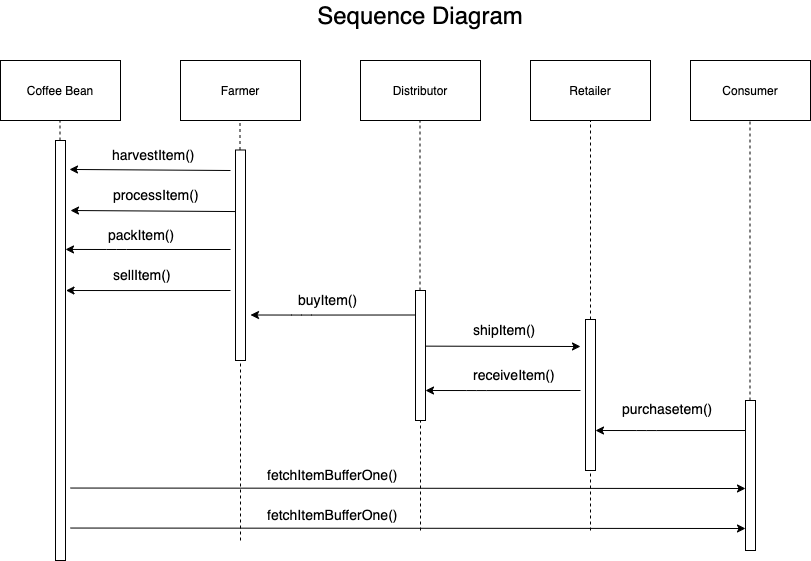

The diagram above was exported from draw.io. Its source (the exported page's mxGraphModel, read from the mxfile embedded in the PNG):
<mxGraphModel dx="1639" dy="822" grid="1" gridSize="10" guides="1" tooltips="1" connect="1" arrows="1" fold="1" page="1" pageScale="1" pageWidth="1169" pageHeight="827" math="0" shadow="0">
  <root>
    <mxCell id="WIyWlLk6GJQsqaUBKTNV-0" />
    <mxCell id="WIyWlLk6GJQsqaUBKTNV-1" parent="WIyWlLk6GJQsqaUBKTNV-0" />
    <mxCell id="ymMTIM8i2aEYrrYGmo6T-0" value="Coffee Bean" style="rounded=0;whiteSpace=wrap;html=1;" vertex="1" parent="WIyWlLk6GJQsqaUBKTNV-1">
      <mxGeometry x="170" y="80" width="120" height="60" as="geometry" />
    </mxCell>
    <mxCell id="ymMTIM8i2aEYrrYGmo6T-1" value="Retailer" style="rounded=0;whiteSpace=wrap;html=1;" vertex="1" parent="WIyWlLk6GJQsqaUBKTNV-1">
      <mxGeometry x="700" y="80" width="120" height="60" as="geometry" />
    </mxCell>
    <mxCell id="ymMTIM8i2aEYrrYGmo6T-2" value="Distributor" style="rounded=0;whiteSpace=wrap;html=1;" vertex="1" parent="WIyWlLk6GJQsqaUBKTNV-1">
      <mxGeometry x="530" y="80" width="120" height="60" as="geometry" />
    </mxCell>
    <mxCell id="ymMTIM8i2aEYrrYGmo6T-3" value="Farmer" style="rounded=0;whiteSpace=wrap;html=1;" vertex="1" parent="WIyWlLk6GJQsqaUBKTNV-1">
      <mxGeometry x="350" y="80" width="120" height="60" as="geometry" />
    </mxCell>
    <mxCell id="ymMTIM8i2aEYrrYGmo6T-4" value="Consumer" style="rounded=0;whiteSpace=wrap;html=1;" vertex="1" parent="WIyWlLk6GJQsqaUBKTNV-1">
      <mxGeometry x="860" y="80" width="120" height="60" as="geometry" />
    </mxCell>
    <mxCell id="ymMTIM8i2aEYrrYGmo6T-5" value="" style="endArrow=none;dashed=1;html=1;entryX=0.5;entryY=1;entryDx=0;entryDy=0;" edge="1" parent="WIyWlLk6GJQsqaUBKTNV-1" source="ymMTIM8i2aEYrrYGmo6T-16" target="ymMTIM8i2aEYrrYGmo6T-1">
      <mxGeometry width="50" height="50" relative="1" as="geometry">
        <mxPoint x="760" y="590" as="sourcePoint" />
        <mxPoint x="751" y="170" as="targetPoint" />
      </mxGeometry>
    </mxCell>
    <mxCell id="ymMTIM8i2aEYrrYGmo6T-6" value="" style="endArrow=none;dashed=1;html=1;entryX=0.5;entryY=1;entryDx=0;entryDy=0;" edge="1" parent="WIyWlLk6GJQsqaUBKTNV-1" source="ymMTIM8i2aEYrrYGmo6T-12">
      <mxGeometry width="50" height="50" relative="1" as="geometry">
        <mxPoint x="589.5" y="590" as="sourcePoint" />
        <mxPoint x="589.5" y="140" as="targetPoint" />
      </mxGeometry>
    </mxCell>
    <mxCell id="ymMTIM8i2aEYrrYGmo6T-7" value="" style="endArrow=none;dashed=1;html=1;entryX=0.5;entryY=1;entryDx=0;entryDy=0;" edge="1" parent="WIyWlLk6GJQsqaUBKTNV-1" source="ymMTIM8i2aEYrrYGmo6T-13">
      <mxGeometry width="50" height="50" relative="1" as="geometry">
        <mxPoint x="409.5" y="590" as="sourcePoint" />
        <mxPoint x="409.5" y="140" as="targetPoint" />
      </mxGeometry>
    </mxCell>
    <mxCell id="ymMTIM8i2aEYrrYGmo6T-8" value="" style="endArrow=none;dashed=1;html=1;entryX=0.5;entryY=1;entryDx=0;entryDy=0;" edge="1" parent="WIyWlLk6GJQsqaUBKTNV-1" source="ymMTIM8i2aEYrrYGmo6T-18">
      <mxGeometry width="50" height="50" relative="1" as="geometry">
        <mxPoint x="919.5" y="480" as="sourcePoint" />
        <mxPoint x="919.5" y="140" as="targetPoint" />
      </mxGeometry>
    </mxCell>
    <mxCell id="ymMTIM8i2aEYrrYGmo6T-9" value="" style="endArrow=none;dashed=1;html=1;entryX=0.5;entryY=1;entryDx=0;entryDy=0;" edge="1" parent="WIyWlLk6GJQsqaUBKTNV-1" source="ymMTIM8i2aEYrrYGmo6T-10">
      <mxGeometry width="50" height="50" relative="1" as="geometry">
        <mxPoint x="229.5" y="590" as="sourcePoint" />
        <mxPoint x="229.5" y="140" as="targetPoint" />
      </mxGeometry>
    </mxCell>
    <mxCell id="ymMTIM8i2aEYrrYGmo6T-10" value="" style="html=1;points=[];perimeter=orthogonalPerimeter;" vertex="1" parent="WIyWlLk6GJQsqaUBKTNV-1">
      <mxGeometry x="225" y="160" width="10" height="420" as="geometry" />
    </mxCell>
    <mxCell id="ymMTIM8i2aEYrrYGmo6T-13" value="" style="html=1;points=[];perimeter=orthogonalPerimeter;" vertex="1" parent="WIyWlLk6GJQsqaUBKTNV-1">
      <mxGeometry x="405" y="169.5" width="10" height="210.5" as="geometry" />
    </mxCell>
    <mxCell id="ymMTIM8i2aEYrrYGmo6T-14" value="" style="endArrow=none;dashed=1;html=1;entryX=0.5;entryY=1;entryDx=0;entryDy=0;" edge="1" parent="WIyWlLk6GJQsqaUBKTNV-1" target="ymMTIM8i2aEYrrYGmo6T-13">
      <mxGeometry width="50" height="50" relative="1" as="geometry">
        <mxPoint x="410" y="560" as="sourcePoint" />
        <mxPoint x="409.5" y="140" as="targetPoint" />
      </mxGeometry>
    </mxCell>
    <mxCell id="ymMTIM8i2aEYrrYGmo6T-12" value="" style="html=1;points=[];perimeter=orthogonalPerimeter;" vertex="1" parent="WIyWlLk6GJQsqaUBKTNV-1">
      <mxGeometry x="585" y="310" width="10" height="130" as="geometry" />
    </mxCell>
    <mxCell id="ymMTIM8i2aEYrrYGmo6T-15" value="" style="endArrow=none;dashed=1;html=1;entryX=0.5;entryY=1;entryDx=0;entryDy=0;" edge="1" parent="WIyWlLk6GJQsqaUBKTNV-1" target="ymMTIM8i2aEYrrYGmo6T-12">
      <mxGeometry width="50" height="50" relative="1" as="geometry">
        <mxPoint x="590" y="550" as="sourcePoint" />
        <mxPoint x="589.5" y="140" as="targetPoint" />
      </mxGeometry>
    </mxCell>
    <mxCell id="ymMTIM8i2aEYrrYGmo6T-16" value="" style="html=1;points=[];perimeter=orthogonalPerimeter;" vertex="1" parent="WIyWlLk6GJQsqaUBKTNV-1">
      <mxGeometry x="755" y="339" width="10" height="151" as="geometry" />
    </mxCell>
    <mxCell id="ymMTIM8i2aEYrrYGmo6T-17" value="" style="endArrow=none;dashed=1;html=1;entryX=0.5;entryY=1;entryDx=0;entryDy=0;" edge="1" parent="WIyWlLk6GJQsqaUBKTNV-1" target="ymMTIM8i2aEYrrYGmo6T-16">
      <mxGeometry width="50" height="50" relative="1" as="geometry">
        <mxPoint x="760" y="550" as="sourcePoint" />
        <mxPoint x="760" y="140" as="targetPoint" />
      </mxGeometry>
    </mxCell>
    <mxCell id="ymMTIM8i2aEYrrYGmo6T-19" value="" style="endArrow=none;dashed=1;html=1;entryX=0.5;entryY=1;entryDx=0;entryDy=0;" edge="1" parent="WIyWlLk6GJQsqaUBKTNV-1" target="ymMTIM8i2aEYrrYGmo6T-18">
      <mxGeometry width="50" height="50" relative="1" as="geometry">
        <mxPoint x="920" y="560" as="sourcePoint" />
        <mxPoint x="899.5" y="140" as="targetPoint" />
      </mxGeometry>
    </mxCell>
    <mxCell id="ymMTIM8i2aEYrrYGmo6T-20" value="&lt;span style=&quot;color: rgb(0 , 0 , 0) ; font-family: &amp;#34;helvetica&amp;#34; ; font-style: normal ; font-weight: 400 ; letter-spacing: normal ; text-align: center ; text-indent: 0px ; text-transform: none ; word-spacing: 0px ; background-color: rgb(255 , 255 , 255) ; float: none ; display: inline&quot;&gt;&lt;font style=&quot;font-size: 14px&quot;&gt;harvestItem()&lt;/font&gt;&lt;/span&gt;" style="text;whiteSpace=wrap;html=1;" vertex="1" parent="WIyWlLk6GJQsqaUBKTNV-1">
      <mxGeometry x="280" y="160" width="80" height="30" as="geometry" />
    </mxCell>
    <mxCell id="ymMTIM8i2aEYrrYGmo6T-24" value="" style="endArrow=classic;html=1;entryX=1.4;entryY=0.193;entryDx=0;entryDy=0;entryPerimeter=0;" edge="1" parent="WIyWlLk6GJQsqaUBKTNV-1">
      <mxGeometry width="50" height="50" relative="1" as="geometry">
        <mxPoint x="400" y="190" as="sourcePoint" />
        <mxPoint x="239" y="188.95000000000005" as="targetPoint" />
      </mxGeometry>
    </mxCell>
    <mxCell id="ymMTIM8i2aEYrrYGmo6T-29" value="&lt;div style=&quot;text-align: center&quot;&gt;&lt;font face=&quot;helvetica&quot;&gt;&lt;span style=&quot;font-size: 14px ; background-color: rgb(255 , 255 , 255)&quot;&gt;processItem()&lt;/span&gt;&lt;/font&gt;&lt;/div&gt;" style="text;whiteSpace=wrap;html=1;" vertex="1" parent="WIyWlLk6GJQsqaUBKTNV-1">
      <mxGeometry x="280.5" y="200" width="80" height="30" as="geometry" />
    </mxCell>
    <mxCell id="ymMTIM8i2aEYrrYGmo6T-31" value="&lt;div style=&quot;text-align: center&quot;&gt;&lt;font face=&quot;helvetica&quot;&gt;&lt;span style=&quot;font-size: 14px ; background-color: rgb(255 , 255 , 255)&quot;&gt;packItem()&lt;/span&gt;&lt;/font&gt;&lt;/div&gt;&lt;div style=&quot;text-align: center&quot;&gt;&lt;font face=&quot;helvetica&quot;&gt;&lt;span style=&quot;font-size: 14px ; background-color: rgb(255 , 255 , 255)&quot;&gt;&lt;br&gt;&lt;/span&gt;&lt;/font&gt;&lt;/div&gt;" style="text;whiteSpace=wrap;html=1;" vertex="1" parent="WIyWlLk6GJQsqaUBKTNV-1">
      <mxGeometry x="276" y="240" width="80" height="30" as="geometry" />
    </mxCell>
    <mxCell id="ymMTIM8i2aEYrrYGmo6T-32" value="" style="endArrow=classic;html=1;entryX=1.4;entryY=0.193;entryDx=0;entryDy=0;entryPerimeter=0;" edge="1" parent="WIyWlLk6GJQsqaUBKTNV-1">
      <mxGeometry width="50" height="50" relative="1" as="geometry">
        <mxPoint x="400" y="269" as="sourcePoint" />
        <mxPoint x="235" y="268.95000000000005" as="targetPoint" />
        <Array as="points">
          <mxPoint x="286" y="269" />
        </Array>
      </mxGeometry>
    </mxCell>
    <mxCell id="ymMTIM8i2aEYrrYGmo6T-33" value="&lt;div style=&quot;text-align: center&quot;&gt;&lt;font face=&quot;helvetica&quot;&gt;&lt;span style=&quot;font-size: 14px ; background-color: rgb(255 , 255 , 255)&quot;&gt;sellItem()&lt;/span&gt;&lt;/font&gt;&lt;/div&gt;" style="text;whiteSpace=wrap;html=1;" vertex="1" parent="WIyWlLk6GJQsqaUBKTNV-1">
      <mxGeometry x="281" y="280" width="80" height="30" as="geometry" />
    </mxCell>
    <mxCell id="ymMTIM8i2aEYrrYGmo6T-34" value="" style="endArrow=classic;html=1;entryX=1.4;entryY=0.193;entryDx=0;entryDy=0;entryPerimeter=0;" edge="1" parent="WIyWlLk6GJQsqaUBKTNV-1">
      <mxGeometry width="50" height="50" relative="1" as="geometry">
        <mxPoint x="400" y="310" as="sourcePoint" />
        <mxPoint x="235.5" y="310.00000000000006" as="targetPoint" />
        <Array as="points">
          <mxPoint x="286.5" y="310.05" />
        </Array>
      </mxGeometry>
    </mxCell>
    <mxCell id="ymMTIM8i2aEYrrYGmo6T-35" value="" style="endArrow=classic;html=1;" edge="1" parent="WIyWlLk6GJQsqaUBKTNV-1">
      <mxGeometry width="50" height="50" relative="1" as="geometry">
        <mxPoint x="405" y="231.05" as="sourcePoint" />
        <mxPoint x="240" y="230" as="targetPoint" />
      </mxGeometry>
    </mxCell>
    <mxCell id="ymMTIM8i2aEYrrYGmo6T-36" value="&lt;div style=&quot;text-align: center&quot;&gt;&lt;font face=&quot;helvetica&quot;&gt;&lt;span style=&quot;font-size: 14px ; background-color: rgb(255 , 255 , 255)&quot;&gt;buyItem()&lt;/span&gt;&lt;/font&gt;&lt;/div&gt;" style="text;whiteSpace=wrap;html=1;" vertex="1" parent="WIyWlLk6GJQsqaUBKTNV-1">
      <mxGeometry x="465.5" y="304.5" width="80" height="30" as="geometry" />
    </mxCell>
    <mxCell id="ymMTIM8i2aEYrrYGmo6T-37" value="" style="endArrow=classic;html=1;entryX=1.4;entryY=0.193;entryDx=0;entryDy=0;entryPerimeter=0;" edge="1" parent="WIyWlLk6GJQsqaUBKTNV-1">
      <mxGeometry width="50" height="50" relative="1" as="geometry">
        <mxPoint x="584.5" y="334.5" as="sourcePoint" />
        <mxPoint x="420" y="334.5" as="targetPoint" />
        <Array as="points">
          <mxPoint x="471" y="334.55" />
        </Array>
      </mxGeometry>
    </mxCell>
    <mxCell id="ymMTIM8i2aEYrrYGmo6T-38" value="&lt;div style=&quot;text-align: center&quot;&gt;&lt;font face=&quot;helvetica&quot;&gt;&lt;span style=&quot;font-size: 14px ; background-color: rgb(255 , 255 , 255)&quot;&gt;shipItem()&lt;/span&gt;&lt;/font&gt;&lt;/div&gt;" style="text;whiteSpace=wrap;html=1;" vertex="1" parent="WIyWlLk6GJQsqaUBKTNV-1">
      <mxGeometry x="640.5" y="334.5" width="80" height="30" as="geometry" />
    </mxCell>
    <mxCell id="ymMTIM8i2aEYrrYGmo6T-40" value="" style="endArrow=classic;html=1;exitX=1.011;exitY=0.428;exitDx=0;exitDy=0;exitPerimeter=0;" edge="1" parent="WIyWlLk6GJQsqaUBKTNV-1" source="ymMTIM8i2aEYrrYGmo6T-12">
      <mxGeometry width="50" height="50" relative="1" as="geometry">
        <mxPoint x="500" y="500" as="sourcePoint" />
        <mxPoint x="750" y="366" as="targetPoint" />
      </mxGeometry>
    </mxCell>
    <mxCell id="ymMTIM8i2aEYrrYGmo6T-41" value="&lt;div style=&quot;text-align: center&quot;&gt;&lt;font face=&quot;helvetica&quot;&gt;&lt;span style=&quot;font-size: 14px ; background-color: rgb(255 , 255 , 255)&quot;&gt;receiveItem()&lt;/span&gt;&lt;/font&gt;&lt;/div&gt;" style="text;whiteSpace=wrap;html=1;" vertex="1" parent="WIyWlLk6GJQsqaUBKTNV-1">
      <mxGeometry x="640.5" y="380" width="80" height="30" as="geometry" />
    </mxCell>
    <mxCell id="ymMTIM8i2aEYrrYGmo6T-42" value="" style="endArrow=classic;html=1;entryX=1.4;entryY=0.193;entryDx=0;entryDy=0;entryPerimeter=0;" edge="1" parent="WIyWlLk6GJQsqaUBKTNV-1">
      <mxGeometry width="50" height="50" relative="1" as="geometry">
        <mxPoint x="750" y="410" as="sourcePoint" />
        <mxPoint x="595" y="410" as="targetPoint" />
        <Array as="points">
          <mxPoint x="646" y="410.05" />
        </Array>
      </mxGeometry>
    </mxCell>
    <mxCell id="ymMTIM8i2aEYrrYGmo6T-45" value="&lt;div style=&quot;text-align: center&quot;&gt;&lt;font face=&quot;helvetica&quot;&gt;&lt;span style=&quot;font-size: 14px ; background-color: rgb(255 , 255 , 255)&quot;&gt;purchase&lt;/span&gt;&lt;/font&gt;&lt;span style=&quot;background-color: rgb(255 , 255 , 255) ; font-size: 14px ; font-family: &amp;#34;helvetica&amp;#34;&quot;&gt;tem()&lt;/span&gt;&lt;/div&gt;" style="text;whiteSpace=wrap;html=1;" vertex="1" parent="WIyWlLk6GJQsqaUBKTNV-1">
      <mxGeometry x="790" y="414" width="80" height="30" as="geometry" />
    </mxCell>
    <mxCell id="ymMTIM8i2aEYrrYGmo6T-46" value="" style="endArrow=classic;html=1;entryX=1.4;entryY=0.193;entryDx=0;entryDy=0;entryPerimeter=0;" edge="1" parent="WIyWlLk6GJQsqaUBKTNV-1">
      <mxGeometry width="50" height="50" relative="1" as="geometry">
        <mxPoint x="920" y="450" as="sourcePoint" />
        <mxPoint x="765" y="450" as="targetPoint" />
        <Array as="points">
          <mxPoint x="816" y="450.05" />
        </Array>
      </mxGeometry>
    </mxCell>
    <mxCell id="ymMTIM8i2aEYrrYGmo6T-18" value="" style="html=1;points=[];perimeter=orthogonalPerimeter;" vertex="1" parent="WIyWlLk6GJQsqaUBKTNV-1">
      <mxGeometry x="915" y="420" width="10" height="150" as="geometry" />
    </mxCell>
    <mxCell id="ymMTIM8i2aEYrrYGmo6T-48" value="" style="endArrow=classic;html=1;exitX=1.011;exitY=0.887;exitDx=0;exitDy=0;exitPerimeter=0;" edge="1" parent="WIyWlLk6GJQsqaUBKTNV-1">
      <mxGeometry width="50" height="50" relative="1" as="geometry">
        <mxPoint x="240.1099999999999" y="507.53999999999996" as="sourcePoint" />
        <mxPoint x="915" y="508" as="targetPoint" />
      </mxGeometry>
    </mxCell>
    <mxCell id="ymMTIM8i2aEYrrYGmo6T-49" value="&lt;div style=&quot;text-align: center&quot;&gt;&lt;font face=&quot;helvetica&quot;&gt;&lt;span style=&quot;font-size: 14px ; background-color: rgb(255 , 255 , 255)&quot;&gt;fetchItemBufferOne()&lt;/span&gt;&lt;/font&gt;&lt;/div&gt;&lt;div style=&quot;text-align: center&quot;&gt;&lt;font face=&quot;helvetica&quot;&gt;&lt;span style=&quot;font-size: 14px ; background-color: rgb(255 , 255 , 255)&quot;&gt;&lt;br&gt;&lt;/span&gt;&lt;/font&gt;&lt;/div&gt;" style="text;whiteSpace=wrap;html=1;" vertex="1" parent="WIyWlLk6GJQsqaUBKTNV-1">
      <mxGeometry x="435" y="480" width="80" height="30" as="geometry" />
    </mxCell>
    <mxCell id="ymMTIM8i2aEYrrYGmo6T-51" value="" style="endArrow=classic;html=1;exitX=1.011;exitY=0.887;exitDx=0;exitDy=0;exitPerimeter=0;" edge="1" parent="WIyWlLk6GJQsqaUBKTNV-1">
      <mxGeometry width="50" height="50" relative="1" as="geometry">
        <mxPoint x="240.1099999999999" y="547.54" as="sourcePoint" />
        <mxPoint x="915" y="548" as="targetPoint" />
      </mxGeometry>
    </mxCell>
    <mxCell id="ymMTIM8i2aEYrrYGmo6T-52" value="&lt;div style=&quot;text-align: center&quot;&gt;&lt;font face=&quot;helvetica&quot;&gt;&lt;span style=&quot;font-size: 14px ; background-color: rgb(255 , 255 , 255)&quot;&gt;fetchItemBufferOne()&lt;/span&gt;&lt;/font&gt;&lt;/div&gt;&lt;div style=&quot;text-align: center&quot;&gt;&lt;font face=&quot;helvetica&quot;&gt;&lt;span style=&quot;font-size: 14px ; background-color: rgb(255 , 255 , 255)&quot;&gt;&lt;br&gt;&lt;/span&gt;&lt;/font&gt;&lt;/div&gt;" style="text;whiteSpace=wrap;html=1;" vertex="1" parent="WIyWlLk6GJQsqaUBKTNV-1">
      <mxGeometry x="435" y="520" width="80" height="30" as="geometry" />
    </mxCell>
    <mxCell id="ymMTIM8i2aEYrrYGmo6T-53" value="&lt;font style=&quot;font-size: 24px&quot;&gt;Sequence Diagram&lt;/font&gt;" style="text;html=1;strokeColor=none;fillColor=none;align=center;verticalAlign=middle;whiteSpace=wrap;rounded=0;" vertex="1" parent="WIyWlLk6GJQsqaUBKTNV-1">
      <mxGeometry x="430" y="20" width="320" height="30" as="geometry" />
    </mxCell>
  </root>
</mxGraphModel>